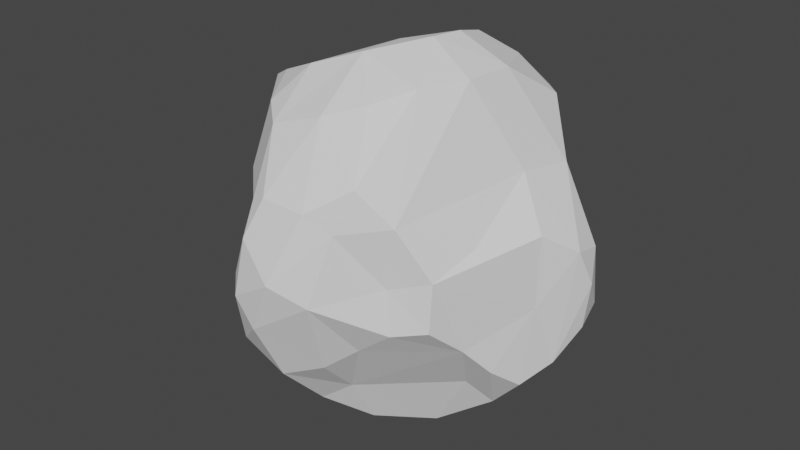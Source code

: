 # Source: pedra5.blend  (saved by Blender 3.2.14; exported with 4.5.12 LTS)
import bpy
from mathutils import Matrix  # noqa: F401  (used for matrix-valued properties, if any)

bpy.ops.wm.read_factory_settings(use_empty=True)
scene = bpy.context.scene
scene.name = 'Scene'

# ---- collections
col_collection = bpy.data.collections.new('Collection'); scene.collection.children.link(col_collection)

# ---- world
world_world = bpy.data.worlds.new('World'); scene.world = world_world
world_world.use_nodes = True; world_world.node_tree.nodes.clear()
_N = world_world.node_tree.nodes; _L = world_world.node_tree.links
n0 = _N.new('ShaderNodeOutputWorld'); n0.name = 'World Output'; n0.location = (300, 300)
n1 = _N.new('ShaderNodeBackground'); n1.name = 'Background'; n1.location = (10, 300)
n1.inputs[0].default_value = (0.05088, 0.05088, 0.05088, 1.0)
_L.new(n1.outputs[0], n0.inputs[0])
n0.is_active_output = True
world_world.color = (0.05088, 0.05088, 0.05088)
world_world.use_sun_shadow = False
world_world.sun_shadow_jitter_overblur = 0.0

# ---- meshes
me_cube_001 = bpy.data.meshes.new('Cube.001')
me_cube_001.from_pydata([(-0.9706, -0.5353, -0.5724), (-0.5524, -1.01, -0.5028), (-0.9033, -0.3274, 0.9645), (-0.5304, 0.2582, -0.8829), (-0.7901, 0.217, -0.811), (-0.6065, 0.9464, -0.298), (-0.856, 0.7045, 0.1075), (0.5422, -0.3597, -1.222), (0.7959, -0.3808, -0.7852), (0.9286, -0.6084, -0.3821), (0.4396, -1.052, 0.7508), (0.5858, -0.938, 0.08947), (0.6512, -0.9379, 0.5191), (0.9096, -0.4858, 0.2939), (1.057, 0.445, -0.7339), (1.219, 0.5001, -0.4181), (0.9614, 0.4276, 0.5829), (0.7146, 0.6224, 0.1942), (-0.1648, 0.3417, -1.178), (-0.2334, 0.1917, -1.306), (-0.3366, -0.5104, -1.046), (-1.331, -0.07671, -0.4457), (-0.4318, 0.1441, 1.029), (-0.5713, 1.233, 0.139), (-0.6016, 1.218, -0.1021), (-0.2898, 1.172, -0.3848), (0.08868, 1.178, -0.1367), (0.2106, 0.4505, 1.31), (0.4232, 0.6115, 1.16), (0.697, -0.00552, -1.184), (1.271, 0.2648, -0.4818), (1.13, -0.1106, -0.2168), (0.636, 0.1843, 1.223), (0.609, -0.1803, 1.227), (0.3914, -0.988, -0.4072), (0.1897, -0.6227, -1.213), (-0.3393, -1.274, -0.4594), (0.3515, -1.156, 0.4671), (0.2591, -1.299, -0.009615), (0.05732, -1.439, 0.1386), (-0.1172, -1.403, -0.251), (-0.2037, -1.36, 0.3475), (-0.2492, -1.416, -0.05005), (-0.3536, -1.308, 0.03335), (1.308, 0.2762, -0.1424), (1.268, 0.1583, 0.1279), (1.128, -0.08753, 0.2927), (-0.02757, 0.6845, 1.198), (0.2838, 0.146, 1.395), (-0.01411, -0.0923, 1.338), (-0.01416, -0.4491, 1.344), (0.2612, -0.1025, 1.41), (-1.324, -0.2289, 0.1188), (-1.275, -0.2451, -0.523), (-1.357, -0.2017, -0.04402), (-1.236, -0.02411, 0.4215), (-1.196, 0.2964, -0.4469), (-1.01, 0.4554, 0.2424), (-0.1869, 1.278, -0.03256), (-0.1146, 1.251, 0.3073), (0.1147, 1.201, 0.09569), (-0.549, -0.8275, -0.9012), (-0.6284, -0.9165, -0.784), (-0.693, -0.4439, 1.076), (-0.5293, -0.7579, 0.9902), (-0.6413, 0.5095, 0.967), (-0.4587, 1.212, 0.42), (1.021, -0.4265, -0.5934), (0.4538, -0.4969, 1.218), (0.4878, 0.7347, -0.8642), (0.8576, 0.6438, -0.551), (0.2321, 0.9139, -0.5534), (0.8164, 0.5169, -0.9297), (0.7328, 0.6218, 0.944), (0.5266, 0.8657, 0.8869), (0.5301, 0.9002, 0.5983), (-0.5986, 0.1095, -1.056), (-0.668, -0.1163, -1.163), (-0.8347, -0.01708, -0.9794), (-0.7943, -0.3623, -0.7755), (-1.133, 0.07592, -0.764), (-1.166, 0.1465, -0.7065), (-0.8481, 0.1298, 0.9502), (-1.106, -0.2098, 0.644), (-0.9623, 0.181, 0.6834), (-0.8642, 0.7794, -0.2855), (-1.072, 0.5167, -0.2237), (-1.089, 0.4214, -0.5433), (0.06663, 0.5996, -0.9444), (0.2738, 0.8168, -0.8647), (0.106, 0.9365, -0.6852), (-0.3889, 0.7645, 1.052), (-0.07066, 1.084, 0.8322), (0.1637, 1.007, 0.9066), (-0.3321, 1.15, 0.6594), (1.245, 0.3959, 0.06854), (0.9778, 0.6635, -0.2672), (0.6274, 0.8146, 0.1037), (0.4464, 0.9445, 0.1975), (0.8215, 0.2378, -1.056), (0.8832, -0.1848, -1.015), (0.9859, 0.09243, -0.9371), (1.109, -0.2158, -0.7622), (1.198, 0.04311, -0.6786), (0.8982, 0.03011, 0.6344), (0.6262, -0.9618, -0.2208), (0.8487, -0.8536, -0.1645), (0.8481, -0.8224, 0.1721), (0.1591, -0.805, -0.8719), (-0.0534, -0.8701, -1.032), (-0.3137, -0.9884, -0.8789), (0.1755, -1.085, -0.5783), (-0.09354, -1.192, -0.6863), (0.2625, -0.7196, 1.135), (-0.3663, -0.5458, 1.217), (0.0173, -0.8763, 1.05), (-0.3339, -0.9342, 0.9348), (-0.1195, -1.252, 0.6063), (0.1991, -1.247, 0.5906), (0.05462, -0.1644, -1.421), (-0.2883, -0.007293, -1.388), (0.1995, -0.253, -1.407)], [], [(38, 111, 34), (37, 39, 38), (39, 42, 40), (39, 41, 42), (40, 36, 112), (42, 43, 36), (95, 44, 15), (16, 45, 95), (44, 103, 30), (52, 54, 53), (54, 56, 21), (55, 84, 57), (66, 59, 23), (59, 58, 23), (58, 60, 26), (58, 59, 60), (26, 98, 71), (61, 62, 79), (0, 79, 62), (62, 61, 110), (99, 29, 19, 18, 88, 89, 69, 72), (84, 6, 57), (104, 12, 13), (72, 69, 70), (70, 71, 97), (14, 70, 15), (71, 70, 69), (15, 70, 96), (28, 73, 74), (73, 75, 74), (79, 78, 77), (79, 80, 78), (19, 77, 76), (80, 21, 81), (65, 82, 22), (63, 82, 2), (82, 83, 2), (82, 84, 83), (114, 22, 63), (65, 84, 82), (23, 85, 6), (47, 93, 92), (28, 74, 93), (91, 92, 94), (74, 59, 93), (93, 59, 92), (92, 59, 94), (45, 16, 104, 46), (97, 71, 98), (7, 100, 8), (101, 102, 100), (14, 101, 99), (14, 103, 101), (33, 16, 32), (33, 104, 16), (33, 12, 104), (32, 73, 28), (105, 106, 11), (13, 107, 106, 9, 67, 31, 46), (7, 108, 35), (109, 112, 110), (110, 112, 36), (109, 110, 61), (50, 116, 115), (113, 10, 68), (115, 10, 113), (116, 117, 115), (29, 121, 119), (120, 20, 77), (120, 121, 35), (18, 19, 76), (37, 118, 39), (38, 40, 111), (38, 39, 40), (111, 40, 112), (118, 117, 39), (39, 117, 41), (40, 42, 36), (36, 43, 1), (34, 105, 38), (38, 11, 37), (105, 11, 38), (36, 1, 62), (95, 45, 44), (15, 44, 30), (44, 45, 103), (15, 96, 95), (104, 13, 46), (27, 47, 48), (47, 49, 48), (47, 22, 49), (51, 48, 49), (49, 22, 114), (51, 49, 50), (49, 114, 50), (51, 68, 33), (0, 52, 53), (21, 53, 54), (54, 55, 56), (25, 58, 26), (60, 75, 98), (26, 60, 98), (25, 24, 58), (24, 23, 58), (77, 20, 61), (77, 61, 79), (114, 63, 64), (91, 66, 65), (84, 65, 66), (22, 91, 65), (6, 84, 66), (7, 8, 67, 9, 106, 105, 34, 111, 108), (10, 12, 68), (33, 68, 12), (10, 118, 12), (16, 17, 75), (16, 75, 73), (4, 76, 78), (76, 77, 78), (76, 4, 3), (78, 80, 4), (4, 80, 81), (4, 81, 87), (79, 53, 80), (79, 0, 53), (87, 81, 56), (63, 22, 82), (83, 84, 55), (25, 5, 24), (23, 24, 85), (23, 6, 66), (24, 5, 85), (85, 86, 6), (6, 86, 57), (85, 87, 86), (87, 56, 86), (89, 88, 90), (47, 28, 93), (47, 92, 91), (74, 75, 59), (59, 66, 94), (75, 60, 59), (95, 17, 16), (97, 17, 96), (97, 96, 70), (17, 97, 75), (29, 100, 7), (100, 29, 101), (67, 100, 102), (100, 67, 8), (102, 101, 103), (121, 29, 7), (14, 30, 103), (14, 15, 30), (32, 16, 73), (37, 11, 12), (11, 106, 107), (12, 107, 13), (107, 12, 11), (35, 109, 20), (109, 35, 108), (109, 108, 112), (112, 108, 111), (62, 110, 36), (20, 109, 61), (113, 50, 115), (50, 114, 116), (118, 10, 115), (117, 116, 41), (19, 120, 77), (120, 19, 119), (19, 29, 119), (120, 35, 20), (41, 43, 42), (68, 51, 50), (47, 91, 22), (57, 86, 56), (52, 83, 55), (56, 55, 57), (71, 90, 26), (62, 1, 0), (2, 64, 63), (81, 21, 56), (12, 118, 37), (70, 14, 72), (21, 80, 53), (43, 116, 64, 2, 83, 52, 0, 1), (89, 71, 69), (71, 89, 90), (25, 26, 90), (66, 91, 94), (28, 47, 27), (96, 17, 95), (75, 97, 98), (101, 29, 99), (14, 99, 72), (31, 67, 102), (118, 115, 117), (113, 68, 50), (7, 35, 121), (41, 116, 43), (103, 45, 31, 102), (45, 46, 31), (48, 32, 28, 27), (32, 48, 51, 33), (52, 55, 54), (25, 90, 88, 18, 3, 4, 87, 85, 5), (114, 64, 116), (121, 120, 119), (18, 76, 3)])
_uv = me_cube_001.uv_layers.new(name='UVMap')
_uv.uv.foreach_set('vector', [0.4997, 0.8531, 0.4718, 0.866, 0.4696, 0.84, 0.5301, 0.8458, 0.5065, 0.8691, 0.4997, 0.8531, 0.5065, 0.8691, 0.4971, 0.8877, 0.487, 0.8813, 0.5065, 0.8691, 0.5209, 0.8869, 0.4971, 0.8877, 0.487, 0.8813, 0.4737, 0.8941, 0.4691, 0.8827, 0.4971, 0.8877, 0.5018, 0.8957, 0.4737, 0.8941, 0.5049, 0.5883, 0.4893, 0.6023, 0.4705, 0.587, 0.5815, 0.5952, 0.5111, 0.6127, 0.5049, 0.5883, 0.4893, 0.6023, 0.4287, 0.6215, 0.4595, 0.6074, 0.5101, 0.1077, 0.4977, 0.1126, 0.47, 0.1102, 0.4977, 0.1126, 0.472, 0.1437, 0.4747, 0.1205, 0.5279, 0.123, 0.5541, 0.1396, 0.5184, 0.1755, 0.5254, 0.335, 0.5227, 0.3654, 0.5088, 0.3207, 0.5227, 0.3654, 0.4986, 0.3579, 0.5088, 0.3207, 0.4986, 0.3579, 0.5095, 0.3863, 0.4904, 0.3843, 0.4986, 0.3579, 0.5227, 0.3654, 0.5095, 0.3863, 0.4904, 0.3843, 0.5146, 0.4307, 0.4703, 0.3917, 0.2076, 0.6917, 0.2018, 0.7016, 0.1735, 0.6564, 0.1539, 0.6691, 0.1735, 0.6564, 0.2018, 0.7016, 0.2018, 0.7016, 0.2076, 0.6917, 0.2257, 0.708, 0.3502, 0.6109, 0.3197, 0.6272, 0.2358, 0.6173, 0.2368, 0.6004, 0.2564, 0.5706, 0.271, 0.553, 0.2902, 0.5612, 0.3183, 0.5858, 0.5541, 0.1396, 0.5341, 0.1941, 0.5317, 0.1626, 0.5507, 0.7756, 0.5455, 0.8262, 0.5335, 0.7803, 0.3183, 0.5858, 0.2902, 0.5612, 0.3322, 0.5665, 0.3322, 0.5665, 0.274, 0.5196, 0.2972, 0.5166, 0.3398, 0.5932, 0.3322, 0.5665, 0.3709, 0.5904, 0.274, 0.5196, 0.3322, 0.5665, 0.2902, 0.5612, 0.3709, 0.5904, 0.3322, 0.5665, 0.3575, 0.5758, 0.607, 0.404, 0.583, 0.4319, 0.5728, 0.4147, 0.583, 0.4319, 0.5441, 0.4243, 0.5728, 0.4147, 0.1735, 0.6564, 0.1823, 0.6253, 0.2007, 0.6333, 0.1735, 0.6564, 0.1493, 0.623, 0.1823, 0.6253, 0.2358, 0.6173, 0.2007, 0.6333, 0.1977, 0.616, 0.1493, 0.623, 0.125, 0.6281, 0.1424, 0.6153, 0.5922, 0.1657, 0.5848, 0.1342, 0.6189, 0.1348, 0.5986, 0.09404, 0.5848, 0.1342, 0.5813, 0.1015, 0.5848, 0.1342, 0.5496, 0.1109, 0.5813, 0.1015, 0.5848, 0.1342, 0.5541, 0.1396, 0.5496, 0.1109, 0.625, 0.1115, 0.6189, 0.1348, 0.5986, 0.09404, 0.5922, 0.1657, 0.5541, 0.1396, 0.5848, 0.1342, 0.5088, 0.3207, 0.4772, 0.2321, 0.5081, 0.2287, 0.6094, 0.372, 0.5712, 0.3852, 0.5652, 0.3664, 0.607, 0.404, 0.5728, 0.4147, 0.5712, 0.3852, 0.5795, 0.3472, 0.5652, 0.3664, 0.5495, 0.3528, 0.5728, 0.4147, 0.5227, 0.3654, 0.5712, 0.3852, 0.5712, 0.3852, 0.5227, 0.3654, 0.5652, 0.3664, 0.5652, 0.3664, 0.5227, 0.3654, 0.5495, 0.3528, 0.5111, 0.6127, 0.5815, 0.5952, 0.5919, 0.6245, 0.5286, 0.6333, 0.5091, 0.483, 0.4703, 0.3917, 0.5146, 0.4307, 0.2986, 0.6486, 0.3615, 0.6391, 0.3764, 0.6553, 0.3822, 0.6199, 0.4147, 0.6408, 0.3615, 0.6391, 0.4102, 0.5975, 0.3822, 0.6199, 0.3502, 0.6109, 0.4102, 0.5975, 0.4287, 0.6215, 0.3822, 0.6199, 0.692, 0.6369, 0.5815, 0.5952, 0.6889, 0.6121, 0.692, 0.6369, 0.5919, 0.6245, 0.5815, 0.5952, 0.692, 0.6369, 0.671, 0.6566, 0.5919, 0.6245, 0.6889, 0.6121, 0.6833, 0.5933, 0.7239, 0.5945, 0.4845, 0.7982, 0.4866, 0.7516, 0.5075, 0.7941, 0.5249, 0.6864, 0.5158, 0.7501, 0.4866, 0.7516, 0.47, 0.7033, 0.4324, 0.6533, 0.4799, 0.6405, 0.5286, 0.6333, 0.2986, 0.6486, 0.2648, 0.6988, 0.2636, 0.6674, 0.2441, 0.694, 0.2452, 0.7363, 0.2257, 0.708, 0.2257, 0.708, 0.2452, 0.7363, 0.2292, 0.7493, 0.2441, 0.694, 0.2257, 0.708, 0.2076, 0.6917, 0.6214, 0.8751, 0.5792, 0.8936, 0.5882, 0.8736, 0.6029, 0.8575, 0.5564, 0.8423, 0.6167, 0.8466, 0.5882, 0.8736, 0.5564, 0.8423, 0.6029, 0.8575, 0.5792, 0.8936, 0.5429, 0.881, 0.5882, 0.8736, 0.3197, 0.6272, 0.2702, 0.6427, 0.2553, 0.635, 0.2332, 0.6258, 0.2232, 0.668, 0.2007, 0.6333, 0.2332, 0.6258, 0.2702, 0.6427, 0.2636, 0.6674, 0.2368, 0.6004, 0.2358, 0.6173, 0.1977, 0.616, 0.5301, 0.8458, 0.5398, 0.8621, 0.5065, 0.8691, 0.4997, 0.8531, 0.487, 0.8813, 0.4718, 0.866, 0.4997, 0.8531, 0.5065, 0.8691, 0.487, 0.8813, 0.4718, 0.866, 0.487, 0.8813, 0.4691, 0.8827, 0.5398, 0.8621, 0.5429, 0.881, 0.5065, 0.8691, 0.5065, 0.8691, 0.5429, 0.881, 0.5209, 0.8869, 0.487, 0.8813, 0.4971, 0.8877, 0.4737, 0.8941, 0.4737, 0.8941, 0.5018, 0.8957, 0.4726, 0.9063, 0.4696, 0.84, 0.4845, 0.7982, 0.4997, 0.8531, 0.4997, 0.8531, 0.5075, 0.7941, 0.5301, 0.8458, 0.4845, 0.7982, 0.5075, 0.7941, 0.4997, 0.8531, 0.4737, 0.8941, 0.4726, 0.9063, 0.4683, 0.9028, 0.5049, 0.5883, 0.5111, 0.6127, 0.4893, 0.6023, 0.4705, 0.587, 0.4893, 0.6023, 0.4595, 0.6074, 0.4893, 0.6023, 0.5111, 0.6127, 0.4287, 0.6215, 0.4705, 0.587, 0.481, 0.5385, 0.5049, 0.5883, 0.5919, 0.6245, 0.5249, 0.6864, 0.5286, 0.6333, 0.7357, 0.5978, 0.7426, 0.5952, 0.7288, 0.617, 0.7426, 0.5952, 0.7473, 0.6299, 0.7288, 0.617, 0.7426, 0.5952, 0.7795, 0.6119, 0.7473, 0.6299, 0.7292, 0.6334, 0.7288, 0.617, 0.7473, 0.6299, 0.7473, 0.6299, 0.7795, 0.6119, 0.7659, 0.6562, 0.7292, 0.6334, 0.7473, 0.6299, 0.7474, 0.6509, 0.7473, 0.6299, 0.7659, 0.6562, 0.7474, 0.6509, 0.7292, 0.6334, 0.7164, 0.6527, 0.692, 0.6369, 0.4693, 0.09673, 0.5101, 0.1077, 0.47, 0.1102, 0.4747, 0.1205, 0.47, 0.1102, 0.4977, 0.1126, 0.4977, 0.1126, 0.5279, 0.123, 0.472, 0.1437, 0.4748, 0.3504, 0.4986, 0.3579, 0.4904, 0.3843, 0.5095, 0.3863, 0.5441, 0.4243, 0.5175, 0.4239, 0.4904, 0.3843, 0.5095, 0.3863, 0.5146, 0.4307, 0.4748, 0.3504, 0.4918, 0.3152, 0.4986, 0.3579, 0.4918, 0.3152, 0.5088, 0.3207, 0.4986, 0.3579, 0.2007, 0.6333, 0.2232, 0.668, 0.2076, 0.6917, 0.2007, 0.6333, 0.2076, 0.6917, 0.1735, 0.6564, 0.6208, 0.09013, 0.5986, 0.09404, 0.5868, 0.06411, 0.5985, 0.1801, 0.5322, 0.2406, 0.5922, 0.1657, 0.5541, 0.1396, 0.5922, 0.1657, 0.5322, 0.2406, 0.6189, 0.1348, 0.5985, 0.1801, 0.5922, 0.1657, 0.5341, 0.1941, 0.5541, 0.1396, 0.5322, 0.2406, 0.2986, 0.6486, 0.3255, 0.6602, 0.36, 0.659, 0.47, 0.7033, 0.3109, 0.7209, 0.4845, 0.7982, 0.2821, 0.748, 0.264, 0.7361, 0.2648, 0.6988, 0.5564, 0.8423, 0.5455, 0.8262, 0.6167, 0.8466, 0.6133, 0.8316, 0.6167, 0.8466, 0.5455, 0.8262, 0.5564, 0.8423, 0.5398, 0.8621, 0.5455, 0.8262, 0.5545, 0.473, 0.5323, 0.4578, 0.5441, 0.4243, 0.5545, 0.473, 0.5441, 0.4243, 0.583, 0.4319, 0.1755, 0.606, 0.1977, 0.616, 0.1823, 0.6253, 0.1977, 0.616, 0.2007, 0.6333, 0.1823, 0.6253, 0.1977, 0.616, 0.1755, 0.606, 0.1981, 0.5985, 0.1823, 0.6253, 0.1493, 0.623, 0.1755, 0.606, 0.1755, 0.606, 0.1493, 0.623, 0.1424, 0.6153, 0.1755, 0.606, 0.1424, 0.6153, 0.1381, 0.594, 0.1735, 0.6564, 0.1291, 0.6407, 0.1493, 0.623, 0.1735, 0.6564, 0.1539, 0.6691, 0.1291, 0.6407, 0.1381, 0.594, 0.1424, 0.6153, 0.1253, 0.6057, 0.5986, 0.09404, 0.6189, 0.1348, 0.5848, 0.1342, 0.5496, 0.1109, 0.5541, 0.1396, 0.5279, 0.123, 0.4748, 0.3504, 0.4748, 0.295, 0.4918, 0.3152, 0.5088, 0.3207, 0.4918, 0.3152, 0.4772, 0.2321, 0.5088, 0.3207, 0.5081, 0.2287, 0.5254, 0.335, 0.4918, 0.3152, 0.4748, 0.295, 0.4772, 0.2321, 0.4772, 0.2321, 0.484, 0.1802, 0.5081, 0.2287, 0.5081, 0.2287, 0.484, 0.1802, 0.5184, 0.1755, 0.4772, 0.2321, 0.4682, 0.1834, 0.484, 0.1802, 0.4682, 0.1834, 0.472, 0.1437, 0.484, 0.1802, 0.271, 0.553, 0.2564, 0.5706, 0.254, 0.5315, 0.6094, 0.372, 0.607, 0.404, 0.5712, 0.3852, 0.6094, 0.372, 0.5652, 0.3664, 0.5795, 0.3472, 0.5728, 0.4147, 0.5441, 0.4243, 0.5227, 0.3654, 0.5227, 0.3654, 0.5254, 0.335, 0.5495, 0.3528, 0.5441, 0.4243, 0.5095, 0.3863, 0.5227, 0.3654, 0.5049, 0.5883, 0.5196, 0.5112, 0.5815, 0.5952, 0.5091, 0.483, 0.5196, 0.5112, 0.481, 0.5385, 0.5091, 0.483, 0.481, 0.5385, 0.4696, 0.5243, 0.5196, 0.5112, 0.5091, 0.483, 0.5301, 0.4502, 0.3197, 0.6272, 0.3615, 0.6391, 0.2986, 0.6486, 0.3615, 0.6391, 0.3197, 0.6272, 0.3822, 0.6199, 0.4324, 0.6533, 0.3615, 0.6391, 0.4147, 0.6408, 0.3615, 0.6391, 0.4324, 0.6533, 0.3764, 0.6553, 0.4147, 0.6408, 0.3822, 0.6199, 0.4287, 0.6215, 0.2702, 0.6427, 0.3197, 0.6272, 0.2986, 0.6486, 0.4102, 0.5975, 0.4595, 0.6074, 0.4287, 0.6215, 0.4102, 0.5975, 0.4705, 0.587, 0.4595, 0.6074, 0.6889, 0.6121, 0.5815, 0.5952, 0.66, 0.5933, 0.5301, 0.8458, 0.5075, 0.7941, 0.5272, 0.8173, 0.5075, 0.7941, 0.4866, 0.7516, 0.5158, 0.7501, 0.5317, 0.7479, 0.5158, 0.7501, 0.5249, 0.6864, 0.5158, 0.7501, 0.5317, 0.785, 0.5075, 0.7941, 0.2636, 0.6674, 0.2441, 0.694, 0.2232, 0.668, 0.2441, 0.694, 0.2636, 0.6674, 0.2648, 0.6988, 0.2441, 0.694, 0.2648, 0.6988, 0.2452, 0.7363, 0.2452, 0.7363, 0.2648, 0.6988, 0.264, 0.7361, 0.2018, 0.7016, 0.2257, 0.708, 0.2292, 0.7493, 0.2232, 0.668, 0.2441, 0.694, 0.2076, 0.6917, 0.6029, 0.8575, 0.6214, 0.8751, 0.5882, 0.8736, 0.6214, 0.8751, 0.6201, 0.8965, 0.5792, 0.8936, 0.5398, 0.8621, 0.5564, 0.8423, 0.5882, 0.8736, 0.5429, 0.881, 0.5792, 0.8936, 0.5209, 0.8869, 0.2358, 0.6173, 0.2332, 0.6258, 0.2007, 0.6333, 0.2332, 0.6258, 0.2358, 0.6173, 0.2553, 0.635, 0.2358, 0.6173, 0.3197, 0.6272, 0.2553, 0.635, 0.2332, 0.6258, 0.2636, 0.6674, 0.2232, 0.668, 0.5209, 0.8869, 0.5018, 0.8957, 0.4971, 0.8877, 0.7164, 0.6527, 0.7292, 0.6334, 0.7474, 0.6509, 0.7426, 0.5952, 0.7778, 0.5933, 0.7795, 0.6119, 0.5184, 0.1755, 0.484, 0.1802, 0.472, 0.1437, 0.5101, 0.1077, 0.5496, 0.1109, 0.5279, 0.123, 0.472, 0.1437, 0.5279, 0.123, 0.5184, 0.1755, 0.4703, 0.3917, 0.4682, 0.3761, 0.4904, 0.3843, 0.2018, 0.7016, 0.2044, 0.7306, 0.1539, 0.6691, 0.5813, 0.1015, 0.5868, 0.06411, 0.5986, 0.09404, 0.1424, 0.6153, 0.125, 0.6281, 0.1253, 0.6057, 0.5455, 0.8262, 0.5398, 0.8621, 0.5301, 0.8458, 0.3322, 0.5665, 0.3398, 0.5932, 0.3183, 0.5858, 0.125, 0.6281, 0.1493, 0.623, 0.1291, 0.6407, 0.5018, 0.8957, 0.5792, 0.8936, 0.5868, 0.06411, 0.5813, 0.1015, 0.5496, 0.1109, 0.5101, 0.1077, 0.1539, 0.6691, 0.4694, 0.01481, 0.271, 0.553, 0.274, 0.5196, 0.2902, 0.5612, 0.274, 0.5196, 0.271, 0.553, 0.254, 0.5315, 0.2354, 0.5009, 0.246, 0.5, 0.254, 0.5315, 0.5254, 0.335, 0.5795, 0.3472, 0.5495, 0.3528, 0.607, 0.404, 0.6094, 0.372, 0.625, 0.3878, 0.481, 0.5385, 0.5196, 0.5112, 0.5049, 0.5883, 0.5301, 0.4502, 0.5091, 0.483, 0.5146, 0.4307, 0.3822, 0.6199, 0.3197, 0.6272, 0.3502, 0.6109, 0.4102, 0.5975, 0.3502, 0.6109, 0.36, 0.5936, 0.4799, 0.6405, 0.4324, 0.6533, 0.4147, 0.6408, 0.5398, 0.8621, 0.5882, 0.8736, 0.5429, 0.881, 0.6029, 0.8575, 0.6167, 0.8466, 0.6214, 0.8751, 0.2986, 0.6486, 0.2636, 0.6674, 0.2702, 0.6427, 0.5209, 0.8869, 0.5792, 0.8936, 0.5018, 0.8957, 0.4287, 0.6215, 0.5111, 0.6127, 0.4799, 0.6405, 0.4147, 0.6408, 0.5111, 0.6127, 0.5286, 0.6333, 0.4799, 0.6405, 0.7288, 0.617, 0.6889, 0.6121, 0.7239, 0.5945, 0.7357, 0.5978, 0.6889, 0.6121, 0.7288, 0.617, 0.7292, 0.6334, 0.692, 0.6369, 0.5101, 0.1077, 0.5279, 0.123, 0.4977, 0.1126, 0.2354, 0.5009, 0.254, 0.5315, 0.2564, 0.5706, 0.2368, 0.6004, 0.1981, 0.5985, 0.1755, 0.606, 0.1381, 0.594, 0.4772, 0.2321, 0.1916, 0.5266, 0.6201, 0.8965, 0.5922, 0.9055, 0.5792, 0.8936, 0.2702, 0.6427, 0.2332, 0.6258, 0.2553, 0.635, 0.2368, 0.6004, 0.1977, 0.616, 0.1981, 0.5985])
me_cube_001.update()

# ---- objects
ob_cube = bpy.data.objects.new('Cube', me_cube_001)

# ---- transforms, parenting, visibility, modifiers, constraints
ob_cube.location = (0.0, 0.0, 0.0)

# ---- collection membership
col_collection.objects.link(ob_cube)

# ---- scene / render settings (as saved in the file)
scene.frame_start = 1; scene.frame_end = 250; scene.frame_set(1)
scene.render.engine = 'BLENDER_EEVEE_NEXT'
scene.cycles.sampling_pattern = 'TABULATED_SOBOL'
scene.cycles.use_light_tree = False
scene.view_settings.view_transform = 'Filmic'
bpy.context.view_layer.update()

# ---- added for rendering (the .blend has no active camera and no usable light): camera, sun
cam_auto = bpy.data.cameras.new('AutoCamera')
cam_auto.lens = 50.0
cam_auto.sensor_width = 36.0
cam_auto.clip_end = 1000.0
ob_auto_camera = bpy.data.objects.new('AutoCamera', cam_auto)
scene.collection.objects.link(ob_auto_camera)
ob_auto_camera.location = (4.36334, -5.34553, 3.5047)
ob_auto_camera.rotation_euler = (1.09748, -7.21219e-08, 0.694738)
scene.camera = ob_auto_camera
light_auto_sun = bpy.data.lights.new('AutoSun', 'SUN')
light_auto_sun.energy = 3.0
light_auto_sun.angle = 0.0523599
ob_auto_sun = bpy.data.objects.new('AutoSun', light_auto_sun)
scene.collection.objects.link(ob_auto_sun)
ob_auto_sun.rotation_euler = (0.872665, 0.174533, 0.523599)
bpy.context.view_layer.update()
